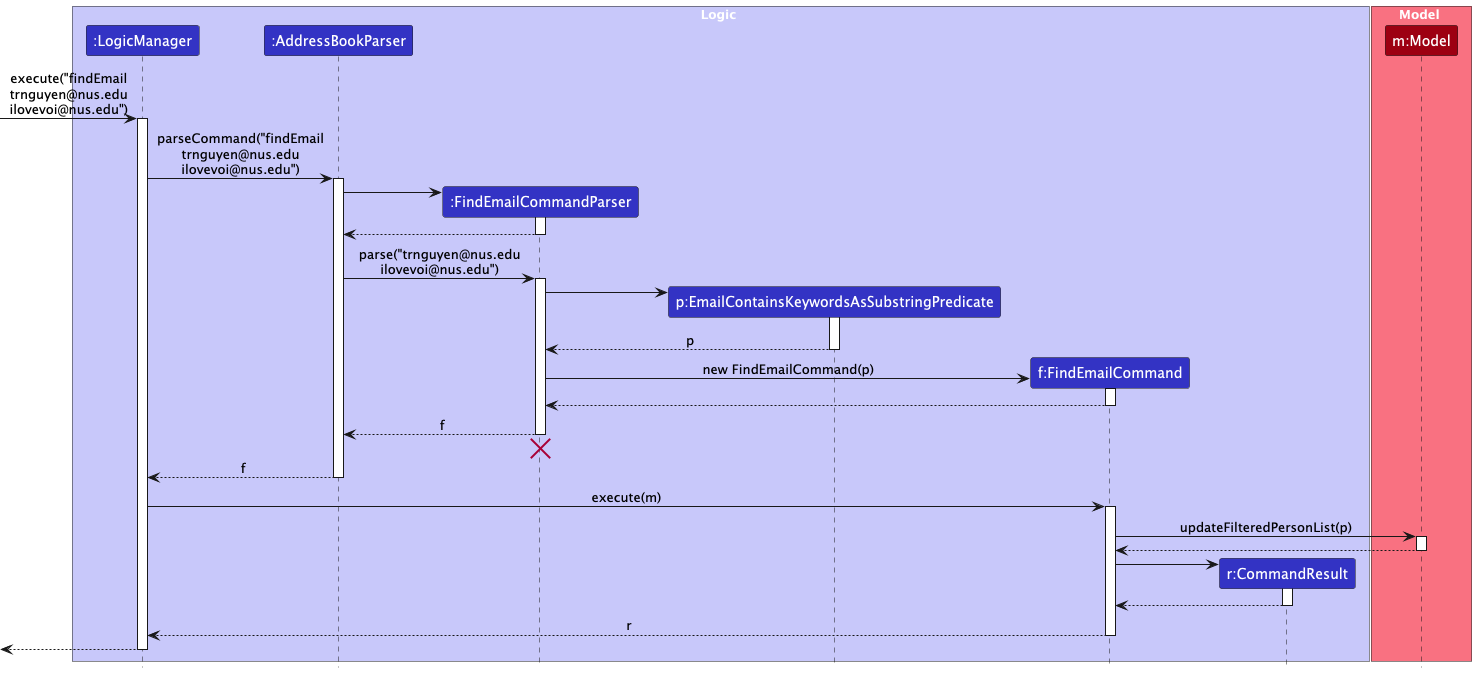

The diagram above was rendered by PlantUML. Its source (embedded in the PNG):
@startuml
!include style.puml
skinparam ArrowFontStyle plain
skinparam maxMessageSize 200
box Logic LOGIC_COLOR_T1
participant ":LogicManager" as LogicManager LOGIC_COLOR
participant ":AddressBookParser" as AddressBookParser LOGIC_COLOR
participant ":FindEmailCommandParser" as FindEmailCommandParser LOGIC_COLOR
participant "p:EmailContainsKeywordsAsSubstringPredicate" as Predicate LOGIC_COLOR
participant "f:FindEmailCommand" as FindEmailCommand LOGIC_COLOR
participant "r:CommandResult" as CommandResult LOGIC_COLOR
end box
box Model MODEL_COLOR_T1
participant "m:Model" as Model MODEL_COLOR
end box
[-> LogicManager : execute("findEmail trnguyen@nus.edu ilovevoi@nus.edu")
activate LogicManager
LogicManager -> AddressBookParser : parseCommand("findEmail trnguyen@nus.edu ilovevoi@nus.edu")
activate AddressBookParser
create FindEmailCommandParser
AddressBookParser -> FindEmailCommandParser
activate FindEmailCommandParser
FindEmailCommandParser --> AddressBookParser
deactivate FindEmailCommandParser
AddressBookParser -> FindEmailCommandParser : parse("trnguyen@nus.edu ilovevoi@nus.edu")
activate FindEmailCommandParser
create Predicate
FindEmailCommandParser -> Predicate
activate Predicate
Predicate --> FindEmailCommandParser : p
deactivate Predicate
create FindEmailCommand
FindEmailCommandParser -> FindEmailCommand : new FindEmailCommand(p)
activate FindEmailCommand
FindEmailCommand --> FindEmailCommandParser :
deactivate FindEmailCommand
FindEmailCommandParser --> AddressBookParser : f
deactivate FindEmailCommandParser
'Hidden arrow to position the destroy marker below the end of the activation bar.
FindEmailCommandParser -[hidden]-> AddressBookParser
destroy FindEmailCommandParser
AddressBookParser --> LogicManager : f
deactivate AddressBookParser
LogicManager -> FindEmailCommand : execute(m)
activate FindEmailCommand
FindEmailCommand -> Model : updateFilteredPersonList(p)
activate Model
Model --> FindEmailCommand
deactivate Model
create CommandResult
FindEmailCommand -> CommandResult
activate CommandResult
CommandResult --> FindEmailCommand
deactivate CommandResult
FindEmailCommand --> LogicManager : r
deactivate FindEmailCommand
[<--LogicManager
deactivate LogicManager
@enduml